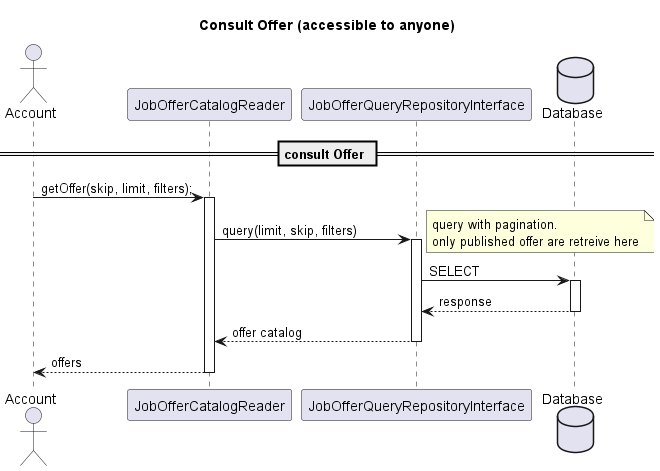

The diagram above was rendered by PlantUML. Its source (embedded in the PNG):
@startuml

title "Consult Offer (accessible to anyone)"

== consult Offer ==

'Describe all user in one
actor Account 
'Participants
participant JobOfferCatalogReader
participant JobOfferQueryRepositoryInterface
'Bdd
Database Database

'Treatment...

'Checck auth
Account -> JobOfferCatalogReader : getOffer(skip, limit, filters);
activate JobOfferCatalogReader


'Execute Query (Pagination)
JobOfferCatalogReader -> JobOfferQueryRepositoryInterface : query(limit, skip, filters)
activate JobOfferQueryRepositoryInterface
note right
    query with pagination.
    only published offer are retreive here
end note

JobOfferQueryRepositoryInterface -> Database : SELECT
activate Database
Database --> JobOfferQueryRepositoryInterface : response  
deactivate Database

'User response
JobOfferQueryRepositoryInterface --> JobOfferCatalogReader : offer catalog
deactivate JobOfferQueryRepositoryInterface
JobOfferCatalogReader --> Account : offers
deactivate JobOfferCatalogReader


@enduml